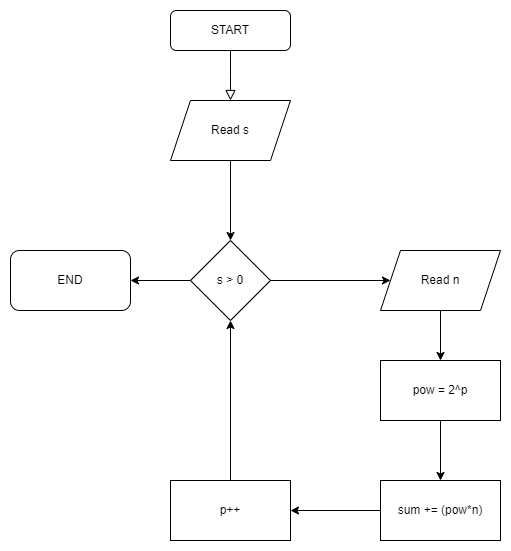

The diagram above was exported from draw.io. Its source (the exported page's mxGraphModel, read from the mxfile embedded in the PNG):
<mxGraphModel dx="1434" dy="790" grid="1" gridSize="10" guides="1" tooltips="1" connect="1" arrows="1" fold="1" page="1" pageScale="1" pageWidth="827" pageHeight="1169" math="0" shadow="0">
  <root>
    <mxCell id="WIyWlLk6GJQsqaUBKTNV-0" />
    <mxCell id="WIyWlLk6GJQsqaUBKTNV-1" parent="WIyWlLk6GJQsqaUBKTNV-0" />
    <mxCell id="WIyWlLk6GJQsqaUBKTNV-2" value="" style="rounded=0;html=1;jettySize=auto;orthogonalLoop=1;fontSize=11;endArrow=block;endFill=0;endSize=8;strokeWidth=1;shadow=0;labelBackgroundColor=none;edgeStyle=orthogonalEdgeStyle;" parent="WIyWlLk6GJQsqaUBKTNV-1" source="WIyWlLk6GJQsqaUBKTNV-3" edge="1">
      <mxGeometry relative="1" as="geometry">
        <mxPoint x="220" y="170" as="targetPoint" />
      </mxGeometry>
    </mxCell>
    <mxCell id="WIyWlLk6GJQsqaUBKTNV-3" value="START" style="rounded=1;whiteSpace=wrap;html=1;fontSize=12;glass=0;strokeWidth=1;shadow=0;" parent="WIyWlLk6GJQsqaUBKTNV-1" vertex="1">
      <mxGeometry x="160" y="80" width="120" height="40" as="geometry" />
    </mxCell>
    <mxCell id="64aCkG9TVwy4EwEIgw1S-1" value="Read s" style="shape=parallelogram;perimeter=parallelogramPerimeter;whiteSpace=wrap;html=1;fixedSize=1;" vertex="1" parent="WIyWlLk6GJQsqaUBKTNV-1">
      <mxGeometry x="160" y="170" width="120" height="60" as="geometry" />
    </mxCell>
    <mxCell id="64aCkG9TVwy4EwEIgw1S-2" value="s &amp;gt; 0" style="rhombus;whiteSpace=wrap;html=1;" vertex="1" parent="WIyWlLk6GJQsqaUBKTNV-1">
      <mxGeometry x="180" y="310" width="80" height="80" as="geometry" />
    </mxCell>
    <mxCell id="64aCkG9TVwy4EwEIgw1S-3" value="" style="endArrow=classic;html=1;rounded=0;exitX=0.5;exitY=1;exitDx=0;exitDy=0;entryX=0.5;entryY=0;entryDx=0;entryDy=0;" edge="1" parent="WIyWlLk6GJQsqaUBKTNV-1" source="64aCkG9TVwy4EwEIgw1S-1" target="64aCkG9TVwy4EwEIgw1S-2">
      <mxGeometry width="50" height="50" relative="1" as="geometry">
        <mxPoint x="390" y="430" as="sourcePoint" />
        <mxPoint x="440" y="380" as="targetPoint" />
      </mxGeometry>
    </mxCell>
    <mxCell id="64aCkG9TVwy4EwEIgw1S-4" value="" style="endArrow=classic;html=1;rounded=0;exitX=1;exitY=0.5;exitDx=0;exitDy=0;" edge="1" parent="WIyWlLk6GJQsqaUBKTNV-1" source="64aCkG9TVwy4EwEIgw1S-2">
      <mxGeometry width="50" height="50" relative="1" as="geometry">
        <mxPoint x="390" y="430" as="sourcePoint" />
        <mxPoint x="380" y="350" as="targetPoint" />
      </mxGeometry>
    </mxCell>
    <mxCell id="64aCkG9TVwy4EwEIgw1S-6" value="Read n" style="shape=parallelogram;perimeter=parallelogramPerimeter;whiteSpace=wrap;html=1;fixedSize=1;" vertex="1" parent="WIyWlLk6GJQsqaUBKTNV-1">
      <mxGeometry x="370" y="320" width="120" height="60" as="geometry" />
    </mxCell>
    <mxCell id="64aCkG9TVwy4EwEIgw1S-7" value="pow = 2^p" style="rounded=0;whiteSpace=wrap;html=1;" vertex="1" parent="WIyWlLk6GJQsqaUBKTNV-1">
      <mxGeometry x="370" y="430" width="120" height="60" as="geometry" />
    </mxCell>
    <mxCell id="64aCkG9TVwy4EwEIgw1S-8" value="" style="endArrow=classic;html=1;rounded=0;exitX=0.5;exitY=1;exitDx=0;exitDy=0;entryX=0.5;entryY=0;entryDx=0;entryDy=0;" edge="1" parent="WIyWlLk6GJQsqaUBKTNV-1" source="64aCkG9TVwy4EwEIgw1S-6" target="64aCkG9TVwy4EwEIgw1S-7">
      <mxGeometry width="50" height="50" relative="1" as="geometry">
        <mxPoint x="-240" y="500" as="sourcePoint" />
        <mxPoint x="-190" y="450" as="targetPoint" />
      </mxGeometry>
    </mxCell>
    <mxCell id="64aCkG9TVwy4EwEIgw1S-9" value="" style="endArrow=classic;html=1;rounded=0;exitX=0.5;exitY=1;exitDx=0;exitDy=0;" edge="1" parent="WIyWlLk6GJQsqaUBKTNV-1" source="64aCkG9TVwy4EwEIgw1S-7">
      <mxGeometry width="50" height="50" relative="1" as="geometry">
        <mxPoint x="390" y="430" as="sourcePoint" />
        <mxPoint x="430" y="550" as="targetPoint" />
      </mxGeometry>
    </mxCell>
    <mxCell id="64aCkG9TVwy4EwEIgw1S-10" value="sum += (pow*n)" style="rounded=0;whiteSpace=wrap;html=1;" vertex="1" parent="WIyWlLk6GJQsqaUBKTNV-1">
      <mxGeometry x="370" y="550" width="120" height="60" as="geometry" />
    </mxCell>
    <mxCell id="64aCkG9TVwy4EwEIgw1S-11" value="" style="endArrow=classic;html=1;rounded=0;exitX=0;exitY=0.5;exitDx=0;exitDy=0;" edge="1" parent="WIyWlLk6GJQsqaUBKTNV-1" source="64aCkG9TVwy4EwEIgw1S-10" target="64aCkG9TVwy4EwEIgw1S-12">
      <mxGeometry width="50" height="50" relative="1" as="geometry">
        <mxPoint x="390" y="430" as="sourcePoint" />
        <mxPoint x="280" y="580" as="targetPoint" />
      </mxGeometry>
    </mxCell>
    <mxCell id="64aCkG9TVwy4EwEIgw1S-12" value="p++" style="rounded=0;whiteSpace=wrap;html=1;" vertex="1" parent="WIyWlLk6GJQsqaUBKTNV-1">
      <mxGeometry x="160" y="550" width="120" height="60" as="geometry" />
    </mxCell>
    <mxCell id="64aCkG9TVwy4EwEIgw1S-13" value="" style="endArrow=classic;html=1;rounded=0;exitX=0.5;exitY=0;exitDx=0;exitDy=0;" edge="1" parent="WIyWlLk6GJQsqaUBKTNV-1" source="64aCkG9TVwy4EwEIgw1S-12" target="64aCkG9TVwy4EwEIgw1S-2">
      <mxGeometry width="50" height="50" relative="1" as="geometry">
        <mxPoint x="390" y="430" as="sourcePoint" />
        <mxPoint x="440" y="380" as="targetPoint" />
      </mxGeometry>
    </mxCell>
    <mxCell id="64aCkG9TVwy4EwEIgw1S-14" value="" style="endArrow=classic;html=1;rounded=0;exitX=0;exitY=0.5;exitDx=0;exitDy=0;" edge="1" parent="WIyWlLk6GJQsqaUBKTNV-1" source="64aCkG9TVwy4EwEIgw1S-2" target="64aCkG9TVwy4EwEIgw1S-15">
      <mxGeometry width="50" height="50" relative="1" as="geometry">
        <mxPoint x="170" y="350" as="sourcePoint" />
        <mxPoint x="50" y="350" as="targetPoint" />
      </mxGeometry>
    </mxCell>
    <mxCell id="64aCkG9TVwy4EwEIgw1S-15" value="END" style="rounded=1;whiteSpace=wrap;html=1;" vertex="1" parent="WIyWlLk6GJQsqaUBKTNV-1">
      <mxGeometry y="320" width="120" height="60" as="geometry" />
    </mxCell>
  </root>
</mxGraphModel>